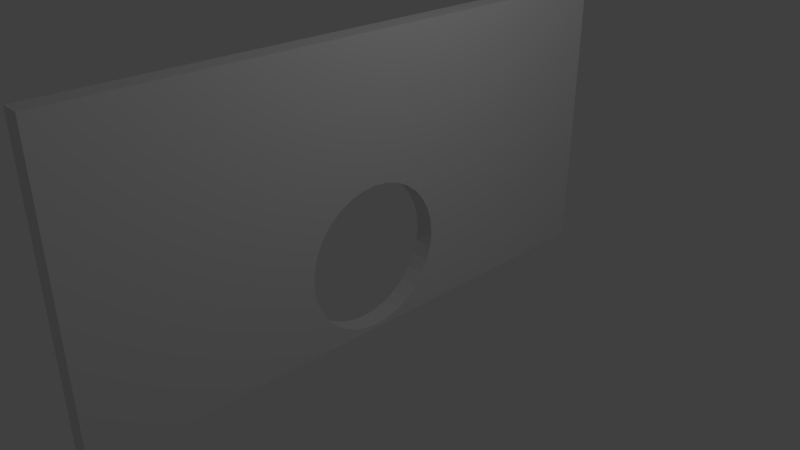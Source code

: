 # Source: room_wall.blend  (saved by Blender 2.79.0; exported with 4.5.12 LTS)
import bpy
from mathutils import Matrix  # noqa: F401  (used for matrix-valued properties, if any)

bpy.ops.wm.read_factory_settings(use_empty=True)
scene = bpy.context.scene
scene.name = 'Scene'

# ---- collections
col_collection_1 = bpy.data.collections.new('Collection 1'); scene.collection.children.link(col_collection_1)

# ---- materials (node trees are filled in below, after node groups)
mat_material = bpy.data.materials.new('Material')
mat_material.alpha_threshold = 0.0
mat_material.use_transparent_shadow = False
mat_material.roughness = 0.5
mat_material.line_color = (0.0, 0.0, 0.0, 1.0)

# ---- material node trees

# ---- world
world_world = bpy.data.worlds.new('World'); scene.world = world_world
world_world.color = (0.05088, 0.05088, 0.05088)
world_world.use_sun_shadow = False
world_world.sun_shadow_jitter_overblur = 0.0
world_world.cycles.sampling_method = 'MANUAL'

# ---- cameras
cam_camera = bpy.data.cameras.new('Camera')
cam_camera.clip_end = 100.0
cam_camera.lens = 35.0
cam_camera.sensor_width = 32.0
cam_camera.sensor_height = 18.0
cam_camera.ortho_scale = 7.314
cam_camera.dof.focus_distance = 0.0
cam_camera.dof.aperture_fstop = 128.0

# ---- lights
light_lamp = bpy.data.lights.new('Lamp', 'POINT')
light_lamp.transmission_factor = 0.0
light_lamp.cutoff_distance = 30.0
light_lamp.energy = 100.0
light_lamp.shadow_buffer_clip_start = 1.001
light_lamp.shadow_soft_size = 0.1
light_lamp.shadow_maximum_resolution = 0.006
light_lamp.use_absolute_resolution = True

# ---- meshes
me_cube = bpy.data.meshes.new('Cube')
me_cube.from_pydata([(0.06688, 2.029, -1.0), (0.06688, -2.042, -1.0), (-0.06688, -2.042, -1.0), (-0.06688, 2.029, -1.0), (0.06688, 2.029, 1.0), (0.06688, -2.042, 1.0), (-0.06688, -2.042, 1.0), (-0.06688, 2.029, 1.0), (-0.06688, 3.812e-08, -0.9721), (0.06688, 3.812e-08, -0.9721), (-0.06688, -0.2805, -0.887), (0.06688, -0.2805, -0.887), (-0.06688, 0.0985, -0.9624), (0.06688, 0.0985, -0.9624), (-0.06688, -0.1932, -0.9336), (0.06688, -0.1932, -0.9336), (-0.06688, -0.357, -0.8242), (0.06688, -0.357, -0.8242), (-0.06688, 0.2805, -0.887), (0.06688, 0.2805, -0.887), (-0.06688, -0.0985, -0.9624), (0.06688, -0.0985, -0.9624), (-0.06688, 0.1932, -0.9336), (0.06688, 0.1932, -0.9336), (-0.06688, 0.5049, -0.4672), (0.06688, 0.5049, -0.4672), (-0.06688, 0.4952, -0.5657), (0.06688, 0.4952, -0.5657), (-0.06688, -0.4665, -0.6604), (0.06688, -0.4665, -0.6604), (-0.06688, -0.4198, -0.7477), (0.06688, -0.4198, -0.7477), (-0.06688, -0.5049, -0.4672), (0.06688, -0.5049, -0.4672), (-0.06688, 0.4665, -0.6604), (0.06688, 0.4665, -0.6604), (-0.06688, 0.4198, -0.7477), (0.06688, 0.4198, -0.7477), (-0.06688, 0.357, -0.8242), (0.06688, 0.357, -0.8242), (-0.06688, 0.4952, -0.3686), (0.06688, 0.4952, -0.3686), (-0.06688, -0.4952, -0.5657), (0.06688, -0.4952, -0.5657), (-0.06688, -0.4665, -0.2739), (0.06688, -0.4665, -0.2739), (-0.06688, 0.4665, -0.2739), (0.06688, 0.4665, -0.2739), (-0.06688, -0.4952, -0.3686), (0.06688, -0.4952, -0.3686), (-0.06688, 0.4198, -0.1866), (0.06688, 0.4198, -0.1866), (-0.06688, 0.357, -0.1101), (0.06688, 0.357, -0.1101), (-0.06688, -0.4198, -0.1866), (0.06688, -0.4198, -0.1866), (-0.06688, -0.357, -0.1101), (0.06688, -0.357, -0.1101), (-0.06688, 0.2805, -0.04733), (0.06688, 0.2805, -0.04733), (-0.06688, -0.2805, -0.04733), (0.06688, -0.2805, -0.04733), (-0.06688, 0.1932, -0.0006725), (0.06688, 0.1932, -0.0006725), (-0.06688, 0.0985, 0.02806), (0.06688, 0.0985, 0.02806), (-0.06688, -0.1932, -0.0006721), (0.06688, -0.1932, -0.0006721), (-0.06688, 4.875e-07, 0.03776), (0.06688, 4.875e-07, 0.03776), (-0.06688, -0.0985, 0.02806), (0.06688, -0.0985, 0.02806)], [], [(0, 1, 2, 3), (4, 7, 6, 5), (0, 4, 5, 1, 33, 49, 45, 55, 57, 61, 67, 71, 69, 65, 63, 59, 53, 51, 47, 41, 25), (1, 5, 6, 2), (2, 6, 7, 3, 24, 40, 46, 50, 52, 58, 62, 64, 68, 70, 66, 60, 56, 54, 44, 48, 32), (4, 0, 3, 7), (20, 21, 9, 8), (16, 17, 11, 10), (10, 11, 15, 14), (64, 65, 69, 68), (12, 13, 23, 22), (8, 9, 13, 12), (18, 19, 39, 38), (24, 25, 41, 40), (48, 49, 33, 32), (58, 59, 63, 62), (32, 33, 43, 42), (40, 41, 47, 46), (38, 39, 37, 36), (54, 55, 45, 44), (36, 37, 35, 34), (30, 31, 17, 16), (50, 51, 53, 52), (62, 63, 65, 64), (32, 42, 28, 30, 16, 10, 14, 20, 8, 12, 22, 18, 38, 36, 34, 26, 24, 3, 2), (28, 29, 31, 30), (56, 57, 55, 54), (66, 67, 61, 60), (26, 27, 25, 24), (22, 23, 19, 18), (68, 69, 71, 70), (14, 15, 21, 20), (44, 45, 49, 48), (46, 47, 51, 50), (70, 71, 67, 66), (34, 35, 27, 26), (42, 43, 29, 28), (52, 53, 59, 58), (60, 61, 57, 56), (25, 27, 35, 37, 39, 19, 23, 13, 9, 21, 15, 11, 17, 31, 29, 43, 33, 1, 0)])
_uv = me_cube.uv_layers.new(name='UVMap')
_uv.uv.foreach_set('vector', [0.0, 0.0, 0.0, 0.0, 0.0, 0.0, 0.0, 0.0, 0.0, 0.0, 0.0, 0.0, 0.0, 0.0, 0.0, 0.0, 0.9999, 9.998e-05, 0.9999, 0.9999, 9.998e-05, 0.9999, 0.0001003, 0.0001001, 0.2476, 0.2665, 0.2524, 0.3157, 0.2668, 0.3631, 0.2901, 0.4067, 0.3215, 0.4449, 0.3598, 0.4763, 0.4034, 0.4997, 0.4508, 0.514, 0.5, 0.5189, 0.5492, 0.514, 0.5966, 0.4997, 0.6402, 0.4763, 0.6785, 0.4449, 0.7099, 0.4067, 0.7332, 0.3631, 0.7476, 0.3157, 0.7524, 0.2665, 0.0, 0.0, 0.0, 0.0, 0.0, 0.0, 0.0, 0.0, 0.0, 0.0, 0.0, 0.0, 0.0, 0.0, 0.0, 0.0, 0.0, 0.0, 0.0, 0.0, 0.0, 0.0, 0.0, 0.0, 0.0, 0.0, 0.0, 0.0, 0.0, 0.0, 0.0, 0.0, 0.0, 0.0, 0.0, 0.0, 0.0, 0.0, 0.0, 0.0, 0.0, 0.0, 0.0, 0.0, 0.0, 0.0, 0.0, 0.0, 0.0, 0.0, 0.0, 0.0, 0.0, 0.0, 0.0, 0.0, 0.0, 0.0, 0.0, 0.0, 0.0, 0.0, 0.0, 0.0, 0.0, 0.0, 0.0, 0.0, 0.0, 0.0, 0.0, 0.0, 0.0, 0.0, 0.0, 0.0, 0.0, 0.0, 0.0, 0.0, 0.0, 0.0, 0.0, 0.0, 0.0, 0.0, 0.0, 0.0, 0.0, 0.0, 0.0, 0.0, 0.0, 0.0, 0.0, 0.0, 0.0, 0.0, 0.0, 0.0, 0.0, 0.0, 0.0, 0.0, 0.0, 0.0, 0.0, 0.0, 0.0, 0.0, 0.0, 0.0, 0.0, 0.0, 0.0, 0.0, 0.0, 0.0, 0.0, 0.0, 0.0, 0.0, 0.0, 0.0, 0.0, 0.0, 0.0, 0.0, 0.0, 0.0, 0.0, 0.0, 0.0, 0.0, 0.0, 0.0, 0.0, 0.0, 0.0, 0.0, 0.0, 0.0, 0.0, 0.0, 0.0, 0.0, 0.0, 0.0, 0.0, 0.0, 0.0, 0.0, 0.0, 0.0, 0.0, 0.0, 0.0, 0.0, 0.0, 0.0, 0.0, 0.0, 0.0, 0.0, 0.0, 0.0, 0.0, 0.0, 0.0, 0.0, 0.0, 0.0, 0.0, 0.0, 0.0, 0.0, 0.0, 0.0, 0.0, 0.0, 0.0, 0.0, 0.0, 0.0, 0.0, 0.0, 0.0, 0.0, 0.0, 0.0, 0.0, 0.0, 0.0, 0.0, 0.0, 0.0, 0.0, 0.0, 0.0, 0.0, 0.0, 0.0, 0.0, 0.0, 0.0, 0.0, 0.0, 0.0, 0.0, 0.0, 0.0, 0.0, 0.0, 0.0, 0.0, 0.0, 0.0, 0.0, 0.0, 0.0, 0.0, 0.0, 0.0, 0.0, 0.0, 0.0, 0.0, 0.0, 0.0, 0.0, 0.0, 0.0, 0.0, 0.0, 0.0, 0.0, 0.0, 0.0, 0.0, 0.0, 0.0, 0.0, 0.0, 0.0, 0.0, 0.0, 0.0, 0.0, 0.0, 0.0, 0.0, 0.0, 0.0, 0.0, 0.0, 0.0, 0.0, 0.0, 0.0, 0.0, 0.0, 0.0, 0.0, 0.0, 0.0, 0.0, 0.0, 0.0, 0.0, 0.0, 0.0, 0.0, 0.0, 0.0, 0.0, 0.0, 0.0, 0.0, 0.0, 0.0, 0.0, 0.0, 0.0, 0.0, 0.0, 0.0, 0.0, 0.0, 0.0, 0.0, 0.0, 0.0, 0.0, 0.0, 0.0, 0.0, 0.0, 0.0, 0.0, 0.0, 0.0, 0.0, 0.0, 0.0, 0.0, 0.0, 0.0, 0.0, 0.0, 0.0, 0.0, 0.0, 0.0, 0.0, 0.0, 0.0, 0.0, 0.0, 0.0, 0.0, 0.0, 0.0, 0.0, 0.0, 0.0, 0.0, 0.0, 0.0, 0.0, 0.0, 0.0, 0.0, 0.0, 0.0, 0.0, 0.0, 0.0, 0.0, 0.0, 0.0, 0.0, 0.0, 0.0, 0.0, 0.0, 0.0, 0.0, 0.0, 0.0, 0.0, 0.0, 0.0, 0.7524, 0.2665, 0.7476, 0.2172, 0.7332, 0.1699, 0.7099, 0.1262, 0.6785, 0.08799, 0.6402, 0.0566, 0.5966, 0.03328, 0.5492, 0.01891, 0.5, 0.01406, 0.4508, 0.01891, 0.4034, 0.03328, 0.3598, 0.0566, 0.3215, 0.08799, 0.2901, 0.1262, 0.2668, 0.1699, 0.2524, 0.2172, 0.2476, 0.2665, 0.0001003, 0.0001001, 0.9999, 9.998e-05])
me_cube.materials.append(mat_material)
me_cube.use_remesh_preserve_volume = False
me_cube.use_remesh_preserve_attributes = False
me_cube.use_mirror_vertex_groups = False
me_cube.update()

# ---- objects
ob_cube = bpy.data.objects.new('Cube', me_cube)
ob_lamp = bpy.data.objects.new('Lamp', light_lamp)
ob_camera = bpy.data.objects.new('Camera', cam_camera)

# ---- transforms, parenting, visibility, modifiers, constraints
ob_cube.location = (0.0, 0.0, 0.9252)
ob_cube.scale = (1.981, 1.981, 1.981)
ob_cube.lock_rotations_4d = False
ob_cube.empty_display_type = 'ARROWS'
ob_cube.lineart.crease_threshold = 0.0
ob_lamp.location = (4.076, 1.005, 5.904)
ob_lamp.rotation_euler = (0.6503, 0.05522, 1.866)
ob_lamp.lock_rotations_4d = False
ob_lamp.empty_display_type = 'ARROWS'
ob_lamp.color = (0.0, 0.0, 0.0, 0.0)
ob_lamp.lineart.crease_threshold = 0.0
ob_camera.location = (7.481, -6.508, 5.344)
ob_camera.rotation_euler = (1.109, 0.0, 0.8149)
ob_camera.lock_rotations_4d = False
ob_camera.empty_display_type = 'ARROWS'
ob_camera.color = (0.0, 0.0, 0.0, 0.0)
ob_camera.display_type = 'WIRE'
ob_camera.lineart.crease_threshold = 0.0

# ---- collection membership
col_collection_1.objects.link(ob_cube)
col_collection_1.objects.link(ob_lamp)
col_collection_1.objects.link(ob_camera)

# ---- scene / render settings (as saved in the file)
scene.camera = ob_camera
scene.frame_start = 1; scene.frame_end = 250; scene.frame_set(1)
scene.render.engine = 'BLENDER_EEVEE_NEXT'
scene.render.resolution_percentage = 50
scene.render.dither_intensity = 0.0
scene.cycles.use_denoising = False
scene.cycles.samples = 128
scene.cycles.sampling_pattern = 'TABULATED_SOBOL'
scene.cycles.use_adaptive_sampling = False
scene.cycles.use_light_tree = False
scene.cycles.blur_glossy = 0.0
scene.cycles.sample_clamp_indirect = 0.0
scene.view_settings.view_transform = 'Standard'
bpy.context.view_layer.update()
